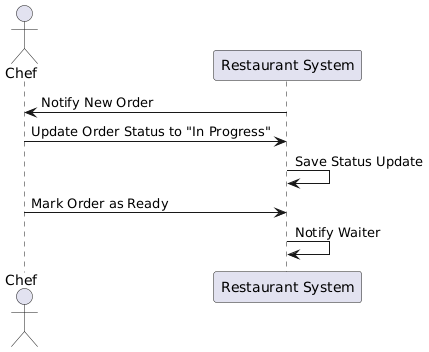

The diagram above was rendered by PlantUML. Its source (embedded in the PNG):
@startuml
actor Chef
participant "Restaurant System" as System

System -> Chef: Notify New Order
Chef -> System: Update Order Status to "In Progress"
System -> System: Save Status Update
Chef -> System: Mark Order as Ready
System -> System: Notify Waiter
@enduml